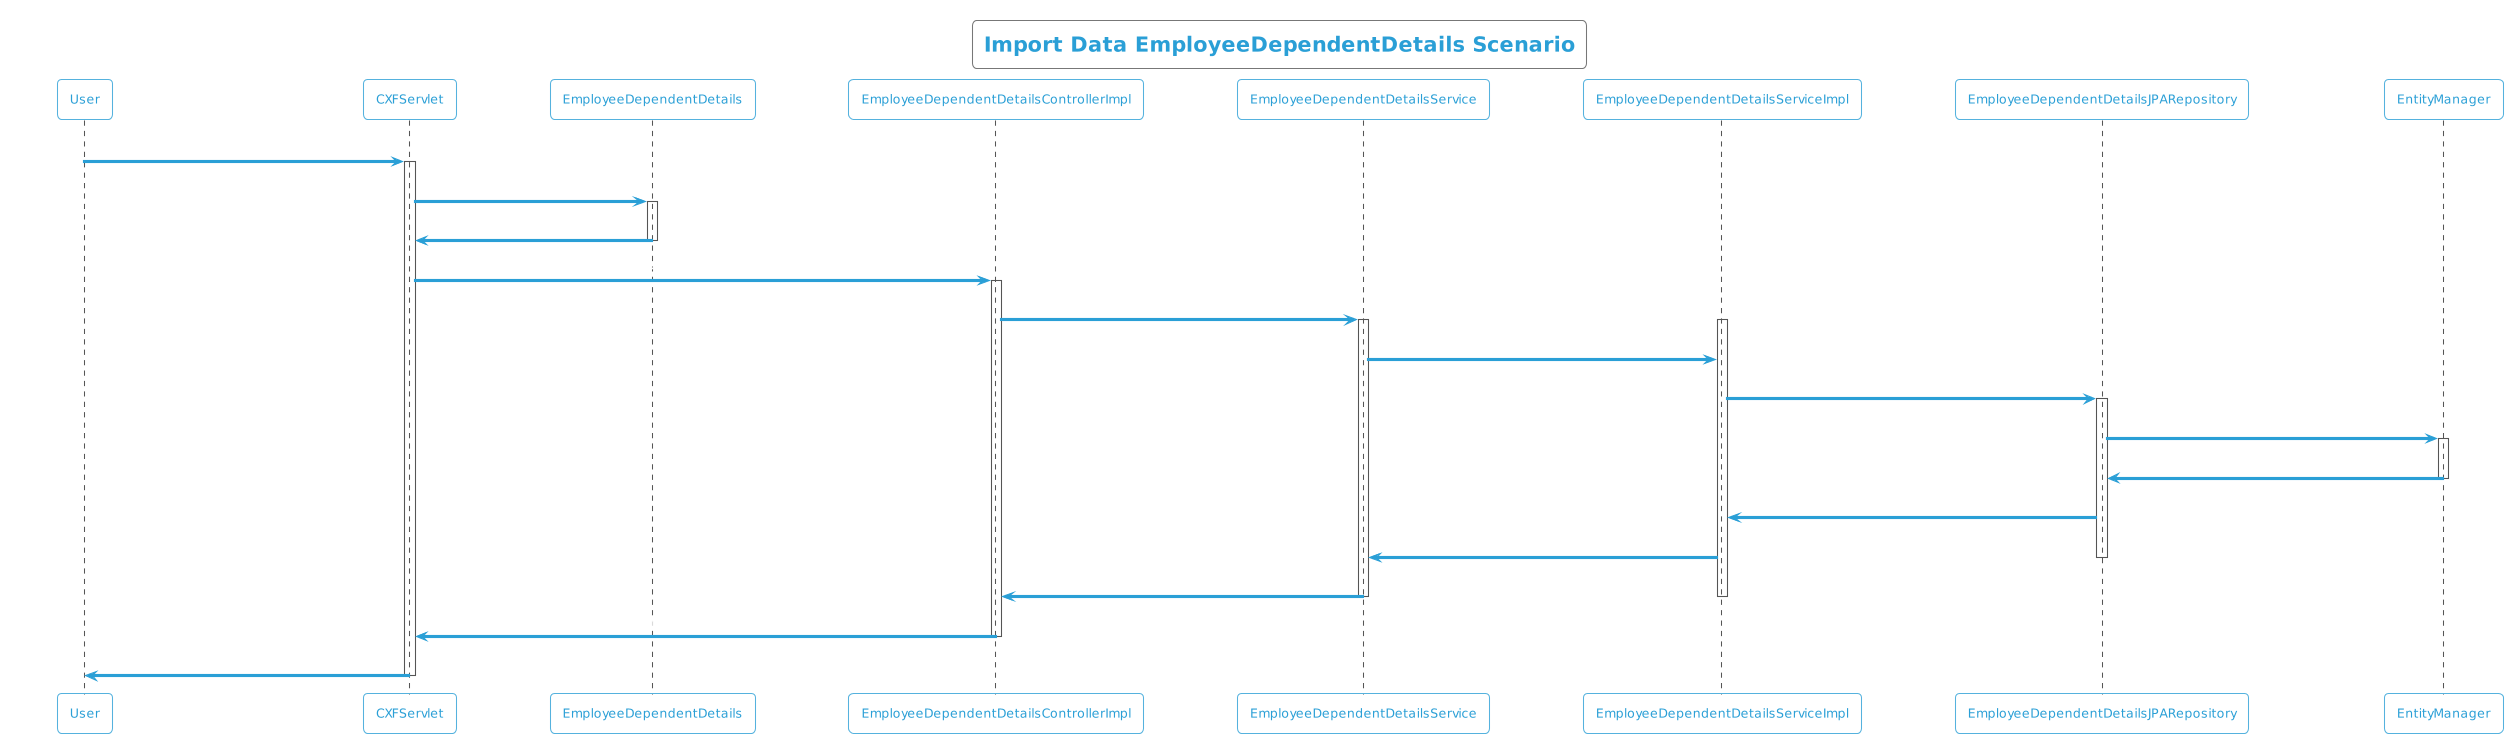

The diagram above was rendered by PlantUML. Its source (embedded in the PNG):
@startuml
!theme cyborg-outline
title Import Data EmployeeDependentDetails Scenario
participant User
User -> CXFServlet: POST, EmployeeDependentDetails
activate CXFServlet
CXFServlet -> EmployeeDependentDetails: << importData >>
activate EmployeeDependentDetails
EmployeeDependentDetails -> CXFServlet: << instance >>
deactivate EmployeeDependentDetails
CXFServlet -> EmployeeDependentDetailsControllerImpl: importData(:EmployeeDependentDetails)
activate EmployeeDependentDetailsControllerImpl
EmployeeDependentDetailsControllerImpl -> EmployeeDependentDetailsService: importData(:EmployeeDependentDetails)
activate EmployeeDependentDetailsService
activate EmployeeDependentDetailsServiceImpl
EmployeeDependentDetailsService -> EmployeeDependentDetailsServiceImpl: importData(:EmployeeDependentDetails)
EmployeeDependentDetailsServiceImpl -> EmployeeDependentDetailsJPARepository: saveAll(:EmployeeDependentDetails)
activate EmployeeDependentDetailsJPARepository
EmployeeDependentDetailsJPARepository -> EntityManager: save(:EmployeeDependentDetails)
activate EntityManager
EntityManager -> EmployeeDependentDetailsJPARepository: << persisted EmployeeDependentDetails >>
deactivate EntityManager
EmployeeDependentDetailsJPARepository -> EmployeeDependentDetailsServiceImpl: << persisted EmployeeDependentDetails >>
EmployeeDependentDetailsServiceImpl -> EmployeeDependentDetailsService: << persisted EmployeeDependentDetails >>
deactivate EmployeeDependentDetailsJPARepository
EmployeeDependentDetailsService -> EmployeeDependentDetailsControllerImpl: << persisted EmployeeDependentDetails >>
deactivate EmployeeDependentDetailsServiceImpl
deactivate EmployeeDependentDetailsService
EmployeeDependentDetailsControllerImpl -> CXFServlet: << persisted EmployeeDependentDetails >>
deactivate EmployeeDependentDetailsControllerImpl
CXFServlet -> User: marshalled EmployeeDependentDetails XML
deactivate CXFServlet
@enduml